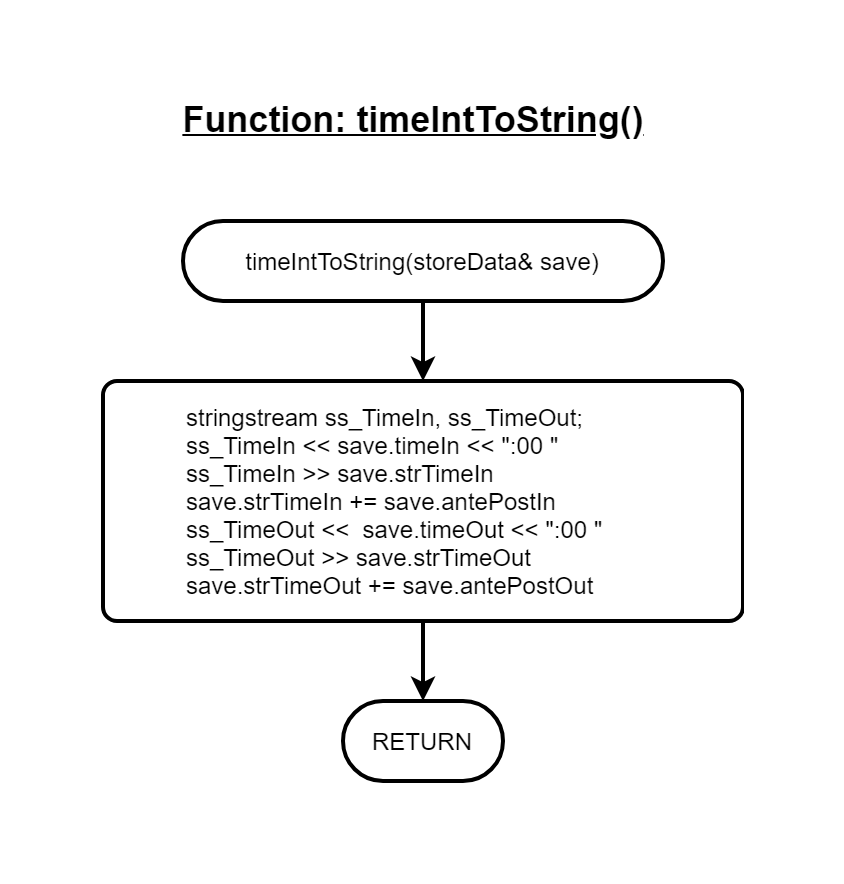

The diagram above was exported from draw.io. Its source (the exported page's mxGraphModel, read from the mxfile embedded in the PNG):
<mxGraphModel dx="1433" dy="1721" grid="1" gridSize="10" guides="1" tooltips="1" connect="1" arrows="1" fold="1" page="1" pageScale="1" pageWidth="850" pageHeight="1100" math="0" shadow="0">
  <root>
    <mxCell id="0" />
    <mxCell id="1" parent="0" />
    <mxCell id="MyeSYOHqzGNKRrKj85Qu-1" value="" style="edgeStyle=orthogonalEdgeStyle;rounded=0;orthogonalLoop=1;jettySize=auto;html=1;strokeWidth=2;" parent="1" edge="1">
      <mxGeometry relative="1" as="geometry">
        <mxPoint x="160" y="120" as="targetPoint" />
        <mxPoint x="160" y="80" as="sourcePoint" />
      </mxGeometry>
    </mxCell>
    <mxCell id="MyeSYOHqzGNKRrKj85Qu-2" value="&lt;span style=&quot;font-size: 18px&quot;&gt;&lt;u&gt;&lt;b&gt;Function: timeIntToString()&lt;/b&gt;&lt;/u&gt;&lt;/span&gt;" style="text;html=1;align=center;verticalAlign=middle;resizable=0;points=[];autosize=1;" parent="1" vertex="1">
      <mxGeometry x="30" y="-20" width="250" height="20" as="geometry" />
    </mxCell>
    <mxCell id="MyeSYOHqzGNKRrKj85Qu-3" value="timeIntToString(storeData&amp;amp; save)" style="rounded=1;whiteSpace=wrap;html=1;absoluteArcSize=1;arcSize=100;strokeWidth=2;fillColor=none;" parent="1" vertex="1">
      <mxGeometry x="40" y="40" width="240" height="40" as="geometry" />
    </mxCell>
    <mxCell id="MyeSYOHqzGNKRrKj85Qu-6" value="" style="edgeStyle=orthogonalEdgeStyle;rounded=0;orthogonalLoop=1;jettySize=auto;html=1;strokeWidth=2;" parent="1" source="MyeSYOHqzGNKRrKj85Qu-4" target="MyeSYOHqzGNKRrKj85Qu-5" edge="1">
      <mxGeometry relative="1" as="geometry" />
    </mxCell>
    <mxCell id="MyeSYOHqzGNKRrKj85Qu-4" value="&lt;blockquote style=&quot;margin: 0 0 0 40px ; border: none ; padding: 0px&quot;&gt;&lt;div&gt;stringstream ss_TimeIn, ss_TimeOut;&lt;/div&gt;&lt;div&gt;ss_TimeIn &amp;lt;&amp;lt; save.timeIn &amp;lt;&amp;lt; &quot;:00 &quot;&lt;/div&gt;&lt;div&gt;ss_TimeIn &amp;gt;&amp;gt; save.strTimeIn&lt;/div&gt;&lt;div&gt;save.strTimeIn += save.antePostIn&lt;/div&gt;&lt;div&gt;ss_TimeOut &amp;lt;&amp;lt;&amp;nbsp; save.timeOut &amp;lt;&amp;lt; &quot;:00 &quot;&lt;/div&gt;&lt;div&gt;ss_TimeOut &amp;gt;&amp;gt; save.strTimeOut&lt;/div&gt;&lt;div&gt;save.strTimeOut += save.antePostOut&lt;/div&gt;&lt;/blockquote&gt;" style="rounded=1;whiteSpace=wrap;html=1;absoluteArcSize=1;arcSize=14;strokeWidth=2;fillColor=none;align=left;" parent="1" vertex="1">
      <mxGeometry y="120" width="320" height="120" as="geometry" />
    </mxCell>
    <mxCell id="MyeSYOHqzGNKRrKj85Qu-5" value="RETURN" style="rounded=1;whiteSpace=wrap;html=1;absoluteArcSize=1;arcSize=100;strokeWidth=2;fillColor=none;" parent="1" vertex="1">
      <mxGeometry x="120" y="280" width="80" height="40" as="geometry" />
    </mxCell>
  </root>
</mxGraphModel>